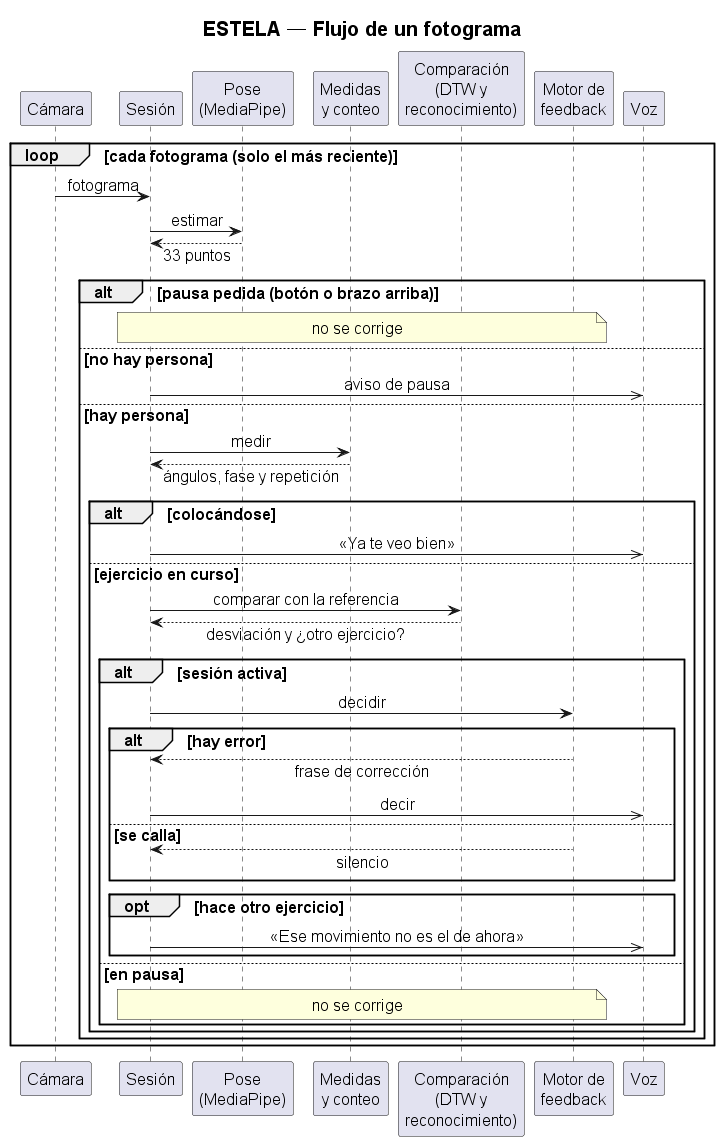

The diagram above was rendered by PlantUML. Its source (embedded in the PNG):
@startuml SECUENCIA_flujo_por_fotograma_corto
' Versión corta de SECUENCIA_flujo_por_fotograma.wsd para diapositivas — rama
' test (commit 0387218). Frente a la versión anterior añade la colocación al
' empezar cada ejercicio y la pausa por gesto o botón.

title ESTELA — Flujo de un fotograma

skinparam shadowing false
skinparam defaultFontSize 16
skinparam titleFontSize 20
skinparam sequenceMessageAlign center
skinparam responseMessageBelowArrow true

participant "Cámara" as CAM
participant "Sesión" as SES
participant "Pose\n(MediaPipe)" as EP
participant "Medidas\ny conteo" as MED
participant "Comparación\n(DTW y\nreconocimiento)" as CMP
participant "Motor de\nfeedback" as MF
participant "Voz" as VOZ

loop cada fotograma (solo el más reciente)
  CAM -> SES : fotograma
  SES -> EP : estimar
  EP --> SES : 33 puntos
  alt pausa pedida (botón o brazo arriba)
    note over SES, MF : no se corrige
  else no hay persona
    SES ->> VOZ : aviso de pausa
  else hay persona
    SES -> MED : medir
    MED --> SES : ángulos, fase y repetición
    alt colocándose
      SES ->> VOZ : «Ya te veo bien»
    else ejercicio en curso
      SES -> CMP : comparar con la referencia
      CMP --> SES : desviación y ¿otro ejercicio?
      alt sesión activa
        SES -> MF : decidir
        alt hay error
          MF --> SES : frase de corrección
          SES ->> VOZ : decir
        else se calla
          MF --> SES : silencio
        end
        opt hace otro ejercicio
          SES ->> VOZ : «Ese movimiento no es el de ahora»
        end
      else en pausa
        note over SES, MF : no se corrige
      end
    end
  end
end
@enduml